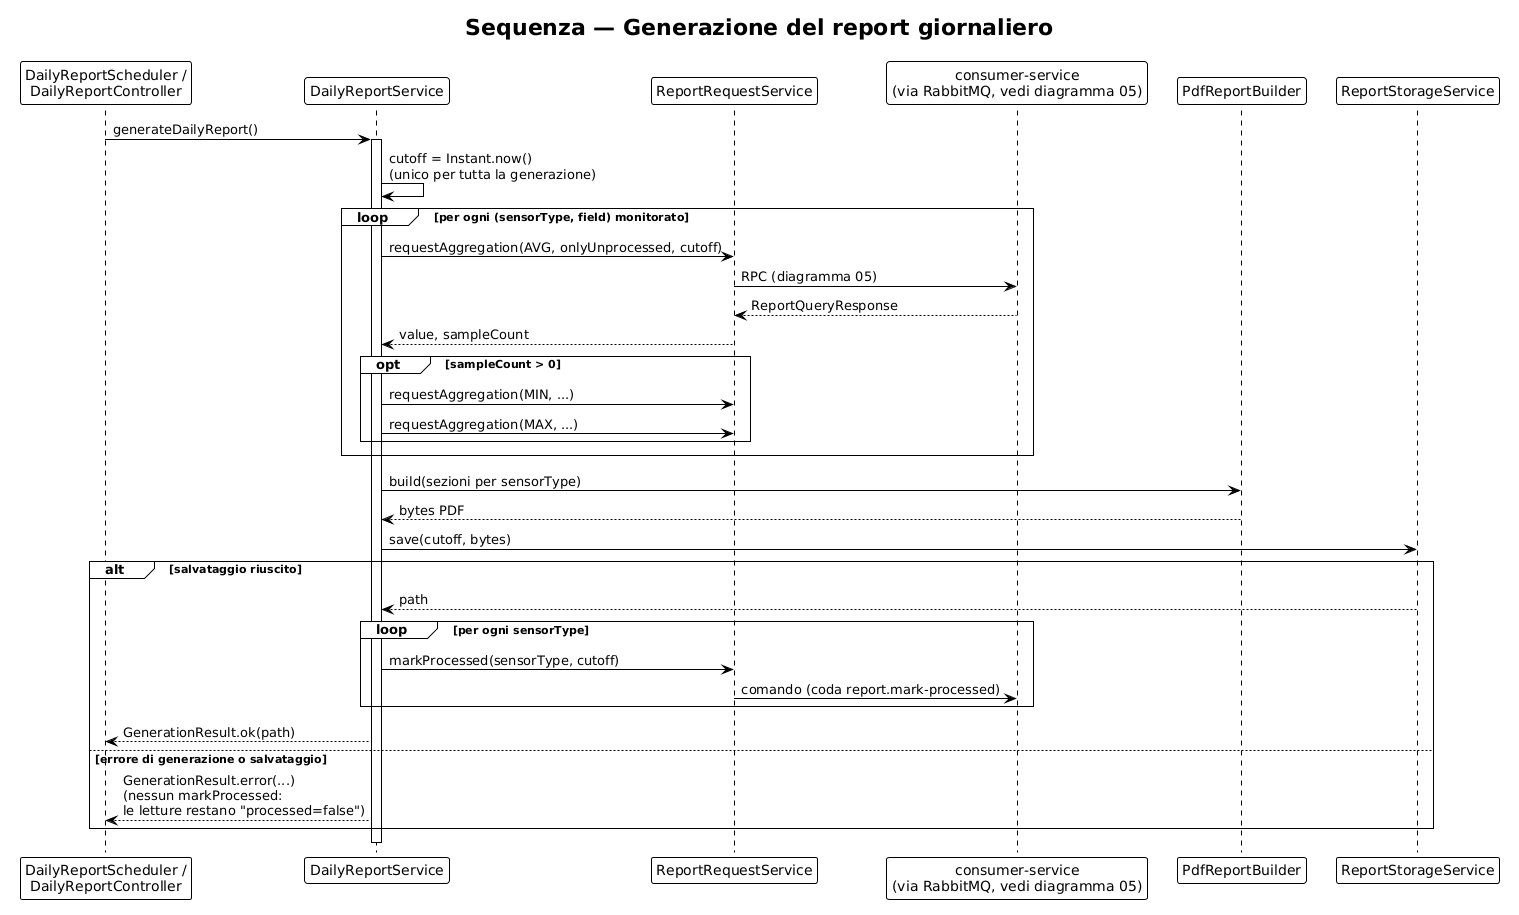

The diagram above was rendered by PlantUML. Its source (embedded in the PNG):
@startuml 06-sequenza-report-giornaliero
!theme plain
title Sequenza — Generazione del report giornaliero

participant "DailyReportScheduler /\nDailyReportController" as Trigger
participant "DailyReportService" as DRS
participant "ReportRequestService" as RRS
participant "consumer-service\n(via RabbitMQ, vedi diagramma 05)" as CS
participant "PdfReportBuilder" as PDF
participant "ReportStorageService" as Storage

Trigger -> DRS : generateDailyReport()
activate DRS

DRS -> DRS : cutoff = Instant.now()\n(unico per tutta la generazione)

loop per ogni (sensorType, field) monitorato
    DRS -> RRS : requestAggregation(AVG, onlyUnprocessed, cutoff)
    RRS -> CS : RPC (diagramma 05)
    CS --> RRS : ReportQueryResponse
    RRS --> DRS : value, sampleCount

    opt sampleCount > 0
        DRS -> RRS : requestAggregation(MIN, ...)
        DRS -> RRS : requestAggregation(MAX, ...)
    end
end

DRS -> PDF : build(sezioni per sensorType)
PDF --> DRS : bytes PDF

DRS -> Storage : save(cutoff, bytes)

alt salvataggio riuscito
    Storage --> DRS : path
    loop per ogni sensorType
        DRS -> RRS : markProcessed(sensorType, cutoff)
        RRS -> CS : comando (coda report.mark-processed)
    end
    DRS --> Trigger : GenerationResult.ok(path)
else errore di generazione o salvataggio
    DRS --> Trigger : GenerationResult.error(...)\n(nessun markProcessed:\nle letture restano "processed=false")
end

deactivate DRS

@enduml